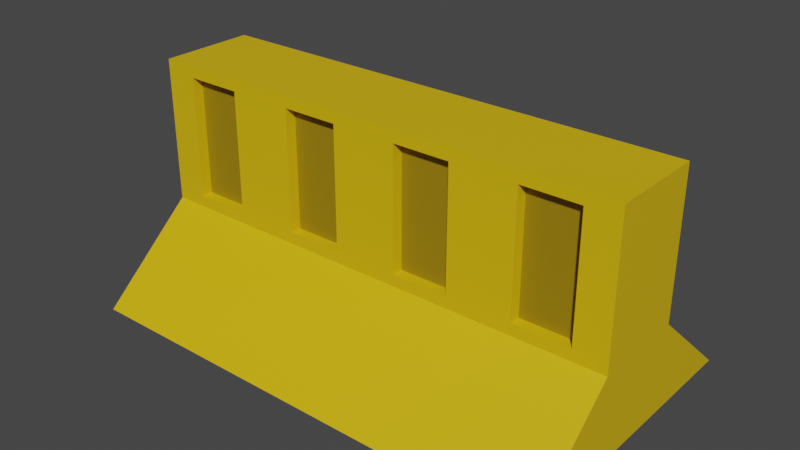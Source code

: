 # Source: TrafficBarrier_02.blend  (saved by Blender 2.90.8; exported with 4.5.12 LTS)
import bpy
from mathutils import Matrix  # noqa: F401  (used for matrix-valued properties, if any)

bpy.ops.wm.read_factory_settings(use_empty=True)
scene = bpy.context.scene
scene.name = 'Scene'

# ---- collections
col_collection = bpy.data.collections.new('Collection'); scene.collection.children.link(col_collection)

# ---- materials (node trees are filled in below, after node groups)
mat_yellowtraficbarrier = bpy.data.materials.new('YellowTraficBarrier')
mat_yellowtraficbarrier.use_transparent_shadow = False
mat_darkyellowtrafficbarrier = bpy.data.materials.new('DarkYellowTrafficBarrier')
mat_darkyellowtrafficbarrier.use_transparent_shadow = False

# ---- material node trees
mat_yellowtraficbarrier.use_nodes = True; mat_yellowtraficbarrier.node_tree.nodes.clear()
_N = mat_yellowtraficbarrier.node_tree.nodes; _L = mat_yellowtraficbarrier.node_tree.links
n0 = _N.new('ShaderNodeBsdfPrincipled'); n0.name = 'Principled BSDF'; n0.location = (10, 300)
n0.distribution = 'GGX'
n0.subsurface_method = 'BURLEY'
n0.inputs[0].default_value = (0.7379, 0.4735, 0.003035, 1.0)
n0.inputs[3].default_value = 1.45
n0.inputs[27].default_value = (0.0, 0.0, 0.0, 1.0)
n0.inputs[28].default_value = 1.0
n1 = _N.new('ShaderNodeOutputMaterial'); n1.name = 'Material Output'; n1.location = (300, 300)
_L.new(n0.outputs[0], n1.inputs[0])
n1.is_active_output = True
mat_darkyellowtrafficbarrier.use_nodes = True; mat_darkyellowtrafficbarrier.node_tree.nodes.clear()
_N = mat_darkyellowtrafficbarrier.node_tree.nodes; _L = mat_darkyellowtrafficbarrier.node_tree.links
n0 = _N.new('ShaderNodeBsdfPrincipled'); n0.name = 'Principled BSDF'; n0.location = (10, 300)
n0.distribution = 'GGX'
n0.subsurface_method = 'BURLEY'
n0.inputs[0].default_value = (0.3032, 0.1973, 0.002034, 1.0)
n0.inputs[3].default_value = 1.45
n0.inputs[27].default_value = (0.0, 0.0, 0.0, 1.0)
n0.inputs[28].default_value = 1.0
n1 = _N.new('ShaderNodeOutputMaterial'); n1.name = 'Material Output'; n1.location = (300, 300)
_L.new(n0.outputs[0], n1.inputs[0])
n1.is_active_output = True

# ---- world
world_world = bpy.data.worlds.new('World'); scene.world = world_world
world_world.use_nodes = True; world_world.node_tree.nodes.clear()
_N = world_world.node_tree.nodes; _L = world_world.node_tree.links
n0 = _N.new('ShaderNodeOutputWorld'); n0.name = 'World Output'; n0.location = (300, 300)
n1 = _N.new('ShaderNodeBackground'); n1.name = 'Background'; n1.location = (10, 300)
n1.inputs[0].default_value = (0.05088, 0.05088, 0.05088, 1.0)
_L.new(n1.outputs[0], n0.inputs[0])
n0.is_active_output = True
world_world.color = (0.05088, 0.05088, 0.05088)
world_world.use_sun_shadow = False
world_world.sun_shadow_jitter_overblur = 0.0

# ---- meshes
me_cube_022 = bpy.data.meshes.new('Cube.022')
me_cube_022.from_pydata([(-7.711, -2.705, -4.036), (-7.711, -1.528, 3.253), (-7.711, 2.705, -4.036), (-7.711, 1.528, 3.253), (7.711, -2.705, -4.036), (7.711, -1.528, 3.253), (7.711, 2.705, -4.036), (7.711, 1.528, 3.253), (7.711, -1.528, -1.331), (7.711, 1.528, -1.331), (-7.711, 1.528, -1.331), (-7.711, -1.528, -1.331), (7.711, 4.604, -4.036), (-7.711, 4.604, -4.036), (-7.711, -4.604, -4.036), (7.711, -4.604, -4.036), (3.856, 2.705, -4.036), (6.877e-08, 2.705, -4.036), (-3.856, 2.705, -4.036), (-3.856, 1.528, 3.253), (4.452e-07, 1.528, 3.253), (3.856, 1.528, 3.253), (-3.856, -2.705, -4.036), (6.877e-08, -2.705, -4.036), (3.856, -2.705, -4.036), (3.856, -1.528, 3.253), (-3.076e-07, -1.528, 3.253), (-3.856, -1.528, 3.253), (-3.856, 1.528, -1.331), (4.452e-07, 1.528, -1.331), (3.856, 1.528, -1.331), (3.856, -1.528, -1.331), (-3.076e-07, -1.528, -1.331), (-3.856, -1.528, -1.331), (3.856, 4.604, -4.036), (-3.076e-07, 4.604, -4.036), (-3.856, 4.604, -4.036), (-3.856, -4.604, -4.036), (4.452e-07, -4.604, -4.036), (3.856, -4.604, -4.036), (-4.886, -1.528, 2.892), (-6.681, -1.528, 2.892), (-6.681, -1.528, -0.9699), (-4.886, -1.528, -0.9699), (4.886, 1.528, 2.892), (6.681, 1.528, 2.892), (6.681, 1.528, -0.9699), (4.886, 1.528, -0.9699), (-6.681, 1.528, 2.892), (-4.886, 1.528, 2.892), (-4.886, 1.528, -0.9699), (-6.681, 1.528, -0.9699), (-2.825, 1.528, 2.892), (-1.031, 1.528, 2.892), (-1.031, 1.528, -0.9699), (-2.825, 1.528, -0.9699), (1.031, 1.528, 2.892), (2.825, 1.528, 2.892), (2.825, 1.528, -0.9699), (1.031, 1.528, -0.9699), (6.681, -1.528, 2.892), (4.886, -1.528, 2.892), (4.886, -1.528, -0.9699), (6.681, -1.528, -0.9699), (2.825, -1.528, 2.892), (1.031, -1.528, 2.892), (1.031, -1.528, -0.9699), (2.825, -1.528, -0.9699), (-1.031, -1.528, 2.892), (-2.825, -1.528, 2.892), (-2.825, -1.528, -0.9699), (-1.031, -1.528, -0.9699), (-4.886, -1.17, 2.892), (-6.681, -1.17, 2.892), (-4.886, -1.17, -0.9699), (-6.681, -1.17, -0.9699), (4.886, 1.17, 2.892), (6.681, 1.17, 2.892), (4.886, 1.17, -0.9699), (6.681, 1.17, -0.9699), (-6.681, 1.17, 2.892), (-4.886, 1.17, 2.892), (-6.681, 1.17, -0.9699), (-4.886, 1.17, -0.9699), (-2.825, 1.17, 2.892), (-1.031, 1.17, 2.892), (-2.825, 1.17, -0.9699), (-1.031, 1.17, -0.9699), (1.031, 1.17, 2.892), (2.825, 1.17, 2.892), (1.031, 1.17, -0.9699), (2.825, 1.17, -0.9699), (6.681, -1.17, 2.892), (4.886, -1.17, 2.892), (6.681, -1.17, -0.9699), (4.886, -1.17, -0.9699), (2.825, -1.17, 2.892), (1.031, -1.17, 2.892), (2.825, -1.17, -0.9699), (1.031, -1.17, -0.9699), (-1.031, -1.17, 2.892), (-2.825, -1.17, 2.892), (-1.031, -1.17, -0.9699), (-2.825, -1.17, -0.9699)], [], [(11, 1, 3, 10), (9, 7, 5, 8), (0, 11, 10, 2), (9, 6, 12), (6, 9, 8, 4), (4, 8, 15), (2, 10, 13), (11, 0, 14), (30, 9, 12, 34), (18, 2, 13, 36), (33, 11, 14, 37), (51, 48, 80, 82), (19, 3, 1, 27), (16, 6, 4, 24), (71, 68, 100, 102), (24, 4, 15, 39), (0, 22, 37, 14), (22, 23, 38, 37), (23, 24, 39, 38), (42, 43, 74, 75), (62, 63, 94, 95), (48, 49, 81, 80), (2, 18, 22, 0), (18, 17, 23, 22), (17, 16, 24, 23), (7, 21, 25, 5), (21, 20, 26, 25), (20, 19, 27, 26), (68, 69, 101, 100), (41, 42, 75, 73), (61, 62, 95, 93), (8, 31, 39, 15), (31, 32, 38, 39), (32, 33, 37, 38), (6, 16, 34, 12), (16, 17, 35, 34), (17, 18, 36, 35), (10, 28, 36, 13), (28, 29, 35, 36), (29, 30, 34, 35), (27, 1, 41, 40), (1, 11, 42, 41), (11, 33, 43, 42), (33, 27, 40, 43), (21, 7, 45, 44), (7, 9, 46, 45), (9, 30, 47, 46), (30, 21, 44, 47), (3, 19, 49, 48), (19, 28, 50, 49), (28, 10, 51, 50), (10, 3, 48, 51), (19, 20, 53, 52), (20, 29, 54, 53), (29, 28, 55, 54), (28, 19, 52, 55), (20, 21, 57, 56), (21, 30, 58, 57), (30, 29, 59, 58), (29, 20, 56, 59), (5, 25, 61, 60), (25, 31, 62, 61), (31, 8, 63, 62), (8, 5, 60, 63), (25, 26, 65, 64), (26, 32, 66, 65), (32, 31, 67, 66), (31, 25, 64, 67), (26, 27, 69, 68), (27, 33, 70, 69), (33, 32, 71, 70), (32, 26, 68, 71), (72, 73, 75, 74), (76, 77, 79, 78), (80, 81, 83, 82), (84, 85, 87, 86), (88, 89, 91, 90), (92, 93, 95, 94), (96, 97, 99, 98), (100, 101, 103, 102), (69, 70, 103, 101), (49, 50, 83, 81), (56, 57, 89, 88), (70, 71, 102, 103), (50, 51, 82, 83), (59, 56, 88, 90), (57, 58, 91, 89), (64, 65, 97, 96), (44, 45, 77, 76), (58, 59, 90, 91), (67, 64, 96, 98), (47, 44, 76, 78), (65, 66, 99, 97), (45, 46, 79, 77), (52, 53, 85, 84), (66, 67, 98, 99), (46, 47, 78, 79), (55, 52, 84, 86), (53, 54, 87, 85), (60, 61, 93, 92), (40, 41, 73, 72), (54, 55, 86, 87), (63, 60, 92, 94), (43, 40, 72, 74)])
me_cube_022.polygons.foreach_set('material_index', [0, 0, 0, 0, 0, 0, 0, 0, 0, 0, 0, 0, 0, 0, 0, 0, 0, 0, 0, 0, 0, 0, 0, 0, 0, 0, 0, 0, 0, 0, 0, 0, 0, 0, 0, 0, 0, 0, 0, 0, 0, 0, 0, 0, 0, 0, 0, 0, 0, 0, 0, 0, 0, 0, 0, 0, 0, 0, 0, 0, 0, 0, 0, 0, 0, 0, 0, 0, 0, 0, 0, 0, 1, 1, 1, 1, 1, 1, 1, 1, 0, 0, 0, 0, 0, 0, 0, 0, 0, 0, 0, 0, 0, 0, 0, 0, 0, 0, 0, 0, 0, 0, 0, 0])
_uv = me_cube_022.uv_layers.new(name='UVMap')
_uv.uv.foreach_set('vector', [0.5, 0.0, 0.625, 0.0, 0.625, 0.25, 0.5, 0.25, 0.5, 0.5, 0.625, 0.5, 0.625, 0.75, 0.5, 0.75, 0.375, 0.0, 0.5, 0.0, 0.5, 0.25, 0.375, 0.25, 0.5, 0.5, 0.375, 0.5, 0.375, 0.5, 0.375, 0.5, 0.5, 0.5, 0.5, 0.75, 0.375, 0.75, 0.375, 0.75, 0.5, 0.75, 0.375, 0.75, 0.375, 0.25, 0.5, 0.25, 0.375, 0.25, 0.5, 0.0, 0.375, 0.0, 0.375, 0.0, 0.5, 0.4375, 0.5, 0.5, 0.375, 0.5, 0.375, 0.4375, 0.1875, 0.5, 0.125, 0.5, 0.125, 0.5, 0.1875, 0.5, 0.5, 0.9375, 0.5, 1.0, 0.375, 1.0, 0.375, 0.9375, 0.5099, 0.2667, 0.6151, 0.2667, 0.6151, 0.2667, 0.5099, 0.2667, 0.8125, 0.5, 0.875, 0.5, 0.875, 0.75, 0.8125, 0.75, 0.3125, 0.5, 0.375, 0.5, 0.375, 0.75, 0.3125, 0.75, 0.5099, 0.8917, 0.6151, 0.8917, 0.6151, 0.8917, 0.5099, 0.8917, 0.3125, 0.75, 0.375, 0.75, 0.375, 0.75, 0.3125, 0.75, 0.125, 0.75, 0.1875, 0.75, 0.1875, 0.75, 0.125, 0.75, 0.1875, 0.75, 0.25, 0.75, 0.25, 0.75, 0.1875, 0.75, 0.25, 0.75, 0.3125, 0.75, 0.3125, 0.75, 0.25, 0.75, 0.5099, 0.9833, 0.5099, 0.9542, 0.5099, 0.9542, 0.5099, 0.9833, 0.5099, 0.7958, 0.5099, 0.7667, 0.5099, 0.7667, 0.5099, 0.7958, 0.6151, 0.2667, 0.6151, 0.2958, 0.6151, 0.2958, 0.6151, 0.2667, 0.125, 0.5, 0.1875, 0.5, 0.1875, 0.75, 0.125, 0.75, 0.1875, 0.5, 0.25, 0.5, 0.25, 0.75, 0.1875, 0.75, 0.25, 0.5, 0.3125, 0.5, 0.3125, 0.75, 0.25, 0.75, 0.625, 0.5, 0.6875, 0.5, 0.6875, 0.75, 0.625, 0.75, 0.6875, 0.5, 0.75, 0.5, 0.75, 0.75, 0.6875, 0.75, 0.75, 0.5, 0.8125, 0.5, 0.8125, 0.75, 0.75, 0.75, 0.6151, 0.8917, 0.6151, 0.9208, 0.6151, 0.9208, 0.6151, 0.8917, 0.6151, 0.9833, 0.5099, 0.9833, 0.5099, 0.9833, 0.6151, 0.9833, 0.6151, 0.7958, 0.5099, 0.7958, 0.5099, 0.7958, 0.6151, 0.7958, 0.5, 0.75, 0.5, 0.8125, 0.375, 0.8125, 0.375, 0.75, 0.5, 0.8125, 0.5, 0.875, 0.375, 0.875, 0.375, 0.8125, 0.5, 0.875, 0.5, 0.9375, 0.375, 0.9375, 0.375, 0.875, 0.375, 0.5, 0.3125, 0.5, 0.3125, 0.5, 0.375, 0.5, 0.3125, 0.5, 0.25, 0.5, 0.25, 0.5, 0.3125, 0.5, 0.25, 0.5, 0.1875, 0.5, 0.1875, 0.5, 0.25, 0.5, 0.5, 0.25, 0.5, 0.3125, 0.375, 0.3125, 0.375, 0.25, 0.5, 0.3125, 0.5, 0.375, 0.375, 0.375, 0.375, 0.3125, 0.5, 0.375, 0.5, 0.4375, 0.375, 0.4375, 0.375, 0.375, 0.625, 0.9375, 0.625, 1.0, 0.6151, 0.9833, 0.6151, 0.9542, 0.625, 1.0, 0.5, 1.0, 0.5099, 0.9833, 0.6151, 0.9833, 0.5, 1.0, 0.5, 0.9375, 0.5099, 0.9542, 0.5099, 0.9833, 0.5, 0.9375, 0.625, 0.9375, 0.6151, 0.9542, 0.5099, 0.9542, 0.625, 0.4375, 0.625, 0.5, 0.6151, 0.4833, 0.6151, 0.4542, 0.625, 0.5, 0.5, 0.5, 0.5099, 0.4833, 0.6151, 0.4833, 0.5, 0.5, 0.5, 0.4375, 0.5099, 0.4542, 0.5099, 0.4833, 0.5, 0.4375, 0.625, 0.4375, 0.6151, 0.4542, 0.5099, 0.4542, 0.625, 0.25, 0.625, 0.3125, 0.6151, 0.2958, 0.6151, 0.2667, 0.625, 0.3125, 0.5, 0.3125, 0.5099, 0.2958, 0.6151, 0.2958, 0.5, 0.3125, 0.5, 0.25, 0.5099, 0.2667, 0.5099, 0.2958, 0.5, 0.25, 0.625, 0.25, 0.6151, 0.2667, 0.5099, 0.2667, 0.625, 0.3125, 0.625, 0.375, 0.6151, 0.3583, 0.6151, 0.3292, 0.625, 0.375, 0.5, 0.375, 0.5099, 0.3583, 0.6151, 0.3583, 0.5, 0.375, 0.5, 0.3125, 0.5099, 0.3292, 0.5099, 0.3583, 0.5, 0.3125, 0.625, 0.3125, 0.6151, 0.3292, 0.5099, 0.3292, 0.625, 0.375, 0.625, 0.4375, 0.6151, 0.4208, 0.6151, 0.3917, 0.625, 0.4375, 0.5, 0.4375, 0.5099, 0.4208, 0.6151, 0.4208, 0.5, 0.4375, 0.5, 0.375, 0.5099, 0.3917, 0.5099, 0.4208, 0.5, 0.375, 0.625, 0.375, 0.6151, 0.3917, 0.5099, 0.3917, 0.625, 0.75, 0.625, 0.8125, 0.6151, 0.7958, 0.6151, 0.7667, 0.625, 0.8125, 0.5, 0.8125, 0.5099, 0.7958, 0.6151, 0.7958, 0.5, 0.8125, 0.5, 0.75, 0.5099, 0.7667, 0.5099, 0.7958, 0.5, 0.75, 0.625, 0.75, 0.6151, 0.7667, 0.5099, 0.7667, 0.625, 0.8125, 0.625, 0.875, 0.6151, 0.8583, 0.6151, 0.8292, 0.625, 0.875, 0.5, 0.875, 0.5099, 0.8583, 0.6151, 0.8583, 0.5, 0.875, 0.5, 0.8125, 0.5099, 0.8292, 0.5099, 0.8583, 0.5, 0.8125, 0.625, 0.8125, 0.6151, 0.8292, 0.5099, 0.8292, 0.625, 0.875, 0.625, 0.9375, 0.6151, 0.9208, 0.6151, 0.8917, 0.625, 0.9375, 0.5, 0.9375, 0.5099, 0.9208, 0.6151, 0.9208, 0.5, 0.9375, 0.5, 0.875, 0.5099, 0.8917, 0.5099, 0.9208, 0.5, 0.875, 0.625, 0.875, 0.6151, 0.8917, 0.5099, 0.8917, 0.6151, 0.9542, 0.6151, 0.9833, 0.5099, 0.9833, 0.5099, 0.9542, 0.6151, 0.4542, 0.6151, 0.4833, 0.5099, 0.4833, 0.5099, 0.4542, 0.6151, 0.2667, 0.6151, 0.2958, 0.5099, 0.2958, 0.5099, 0.2667, 0.6151, 0.3292, 0.6151, 0.3583, 0.5099, 0.3583, 0.5099, 0.3292, 0.6151, 0.3917, 0.6151, 0.4208, 0.5099, 0.4208, 0.5099, 0.3917, 0.6151, 0.7667, 0.6151, 0.7958, 0.5099, 0.7958, 0.5099, 0.7667, 0.6151, 0.8292, 0.6151, 0.8583, 0.5099, 0.8583, 0.5099, 0.8292, 0.6151, 0.8917, 0.6151, 0.9208, 0.5099, 0.9208, 0.5099, 0.8917, 0.6151, 0.9208, 0.5099, 0.9208, 0.5099, 0.9208, 0.6151, 0.9208, 0.6151, 0.2958, 0.5099, 0.2958, 0.5099, 0.2958, 0.6151, 0.2958, 0.6151, 0.3917, 0.6151, 0.4208, 0.6151, 0.4208, 0.6151, 0.3917, 0.5099, 0.9208, 0.5099, 0.8917, 0.5099, 0.8917, 0.5099, 0.9208, 0.5099, 0.2958, 0.5099, 0.2667, 0.5099, 0.2667, 0.5099, 0.2958, 0.5099, 0.3917, 0.6151, 0.3917, 0.6151, 0.3917, 0.5099, 0.3917, 0.6151, 0.4208, 0.5099, 0.4208, 0.5099, 0.4208, 0.6151, 0.4208, 0.6151, 0.8292, 0.6151, 0.8583, 0.6151, 0.8583, 0.6151, 0.8292, 0.6151, 0.4542, 0.6151, 0.4833, 0.6151, 0.4833, 0.6151, 0.4542, 0.5099, 0.4208, 0.5099, 0.3917, 0.5099, 0.3917, 0.5099, 0.4208, 0.5099, 0.8292, 0.6151, 0.8292, 0.6151, 0.8292, 0.5099, 0.8292, 0.5099, 0.4542, 0.6151, 0.4542, 0.6151, 0.4542, 0.5099, 0.4542, 0.6151, 0.8583, 0.5099, 0.8583, 0.5099, 0.8583, 0.6151, 0.8583, 0.6151, 0.4833, 0.5099, 0.4833, 0.5099, 0.4833, 0.6151, 0.4833, 0.6151, 0.3292, 0.6151, 0.3583, 0.6151, 0.3583, 0.6151, 0.3292, 0.5099, 0.8583, 0.5099, 0.8292, 0.5099, 0.8292, 0.5099, 0.8583, 0.5099, 0.4833, 0.5099, 0.4542, 0.5099, 0.4542, 0.5099, 0.4833, 0.5099, 0.3292, 0.6151, 0.3292, 0.6151, 0.3292, 0.5099, 0.3292, 0.6151, 0.3583, 0.5099, 0.3583, 0.5099, 0.3583, 0.6151, 0.3583, 0.6151, 0.7667, 0.6151, 0.7958, 0.6151, 0.7958, 0.6151, 0.7667, 0.6151, 0.9542, 0.6151, 0.9833, 0.6151, 0.9833, 0.6151, 0.9542, 0.5099, 0.3583, 0.5099, 0.3292, 0.5099, 0.3292, 0.5099, 0.3583, 0.5099, 0.7667, 0.6151, 0.7667, 0.6151, 0.7667, 0.5099, 0.7667, 0.5099, 0.9542, 0.6151, 0.9542, 0.6151, 0.9542, 0.5099, 0.9542])
me_cube_022.materials.append(mat_yellowtraficbarrier)
me_cube_022.materials.append(mat_darkyellowtrafficbarrier)
me_cube_022.use_remesh_fix_poles = True
me_cube_022.use_remesh_preserve_attributes = False
me_cube_022.use_mirror_vertex_groups = False
me_cube_022.update()

# ---- objects
ob_trafficbarrier_02 = bpy.data.objects.new('TrafficBarrier_02', me_cube_022)

# ---- transforms, parenting, visibility, modifiers, constraints
ob_trafficbarrier_02.location = (-3.438e-08, 1.27e-08, 9.141e-08)
ob_trafficbarrier_02.lineart.crease_threshold = 0.0

# ---- collection membership
col_collection.objects.link(ob_trafficbarrier_02)

# ---- scene / render settings (as saved in the file)
scene.frame_start = 1; scene.frame_end = 250; scene.frame_set(1)
scene.render.engine = 'BLENDER_EEVEE_NEXT'
scene.cycles.use_denoising = False
scene.cycles.samples = 128
scene.cycles.sampling_pattern = 'TABULATED_SOBOL'
scene.cycles.use_adaptive_sampling = False
scene.cycles.use_light_tree = False
scene.view_settings.view_transform = 'Filmic'
bpy.context.view_layer.update()

# ---- added for rendering (the .blend has no active camera and no usable light): camera, sun
cam_auto = bpy.data.cameras.new('AutoCamera')
cam_auto.lens = 50.0
cam_auto.sensor_width = 36.0
cam_auto.clip_end = 1000.0
ob_auto_camera = bpy.data.objects.new('AutoCamera', cam_auto)
scene.collection.objects.link(ob_auto_camera)
ob_auto_camera.location = (17.9353, -21.5223, 13.9568)
ob_auto_camera.rotation_euler = (1.09748, -7.21219e-08, 0.694738)
scene.camera = ob_auto_camera
light_auto_sun = bpy.data.lights.new('AutoSun', 'SUN')
light_auto_sun.energy = 3.0
light_auto_sun.angle = 0.0523599
ob_auto_sun = bpy.data.objects.new('AutoSun', light_auto_sun)
scene.collection.objects.link(ob_auto_sun)
ob_auto_sun.rotation_euler = (0.872665, 0.174533, 0.523599)
bpy.context.view_layer.update()
